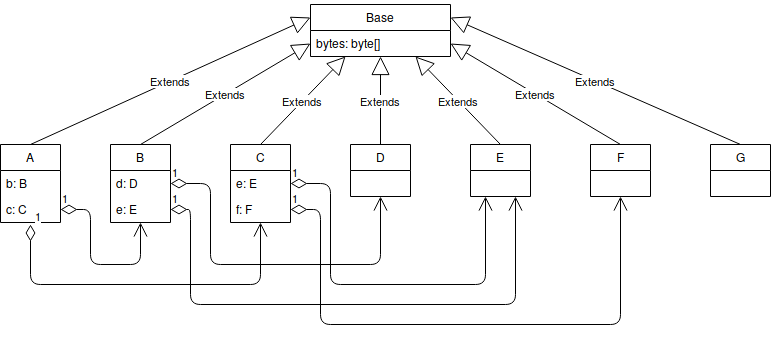

The diagram above was exported from draw.io. Its source (the exported page's mxGraphModel, read from the mxfile embedded in the PNG):
<mxGraphModel dx="2472" dy="1191" grid="1" gridSize="10" guides="1" tooltips="1" connect="1" arrows="1" fold="1" page="1" pageScale="1" pageWidth="827" pageHeight="1169" math="0" shadow="0">
  <root>
    <mxCell id="0" />
    <mxCell id="1" parent="0" />
    <mxCell id="vFb1Ob2hWj4DlVQ35NHK-1" value="Base" style="swimlane;fontStyle=0;childLayout=stackLayout;horizontal=1;startSize=26;fillColor=none;horizontalStack=0;resizeParent=1;resizeParentMax=0;resizeLast=0;collapsible=1;marginBottom=0;" vertex="1" parent="1">
      <mxGeometry x="320" y="20" width="140" height="52" as="geometry" />
    </mxCell>
    <mxCell id="vFb1Ob2hWj4DlVQ35NHK-2" value="bytes: byte[]" style="text;strokeColor=none;fillColor=none;align=left;verticalAlign=top;spacingLeft=4;spacingRight=4;overflow=hidden;rotatable=0;points=[[0,0.5],[1,0.5]];portConstraint=eastwest;" vertex="1" parent="vFb1Ob2hWj4DlVQ35NHK-1">
      <mxGeometry y="26" width="140" height="26" as="geometry" />
    </mxCell>
    <mxCell id="vFb1Ob2hWj4DlVQ35NHK-9" value="Extends" style="endArrow=block;endSize=16;endFill=0;html=1;entryX=0;entryY=0.5;entryDx=0;entryDy=0;exitX=0.5;exitY=0;exitDx=0;exitDy=0;" edge="1" parent="1" source="vFb1Ob2hWj4DlVQ35NHK-17" target="vFb1Ob2hWj4DlVQ35NHK-2">
      <mxGeometry width="160" relative="1" as="geometry">
        <mxPoint x="367" y="190" as="sourcePoint" />
        <mxPoint x="360" y="170" as="targetPoint" />
      </mxGeometry>
    </mxCell>
    <mxCell id="vFb1Ob2hWj4DlVQ35NHK-13" value="A" style="swimlane;fontStyle=0;childLayout=stackLayout;horizontal=1;startSize=26;fillColor=none;horizontalStack=0;resizeParent=1;resizeParentMax=0;resizeLast=0;collapsible=1;marginBottom=0;" vertex="1" parent="1">
      <mxGeometry x="10" y="160" width="60" height="78" as="geometry" />
    </mxCell>
    <mxCell id="vFb1Ob2hWj4DlVQ35NHK-14" value="b: B" style="text;strokeColor=none;fillColor=none;align=left;verticalAlign=top;spacingLeft=4;spacingRight=4;overflow=hidden;rotatable=0;points=[[0,0.5],[1,0.5]];portConstraint=eastwest;" vertex="1" parent="vFb1Ob2hWj4DlVQ35NHK-13">
      <mxGeometry y="26" width="60" height="26" as="geometry" />
    </mxCell>
    <mxCell id="vFb1Ob2hWj4DlVQ35NHK-15" value="c: C" style="text;strokeColor=none;fillColor=none;align=left;verticalAlign=top;spacingLeft=4;spacingRight=4;overflow=hidden;rotatable=0;points=[[0,0.5],[1,0.5]];portConstraint=eastwest;" vertex="1" parent="vFb1Ob2hWj4DlVQ35NHK-13">
      <mxGeometry y="52" width="60" height="26" as="geometry" />
    </mxCell>
    <mxCell id="vFb1Ob2hWj4DlVQ35NHK-17" value="B" style="swimlane;fontStyle=0;childLayout=stackLayout;horizontal=1;startSize=26;fillColor=none;horizontalStack=0;resizeParent=1;resizeParentMax=0;resizeLast=0;collapsible=1;marginBottom=0;" vertex="1" parent="1">
      <mxGeometry x="120" y="160" width="60" height="78" as="geometry" />
    </mxCell>
    <mxCell id="vFb1Ob2hWj4DlVQ35NHK-18" value="d: D" style="text;strokeColor=none;fillColor=none;align=left;verticalAlign=top;spacingLeft=4;spacingRight=4;overflow=hidden;rotatable=0;points=[[0,0.5],[1,0.5]];portConstraint=eastwest;" vertex="1" parent="vFb1Ob2hWj4DlVQ35NHK-17">
      <mxGeometry y="26" width="60" height="26" as="geometry" />
    </mxCell>
    <mxCell id="vFb1Ob2hWj4DlVQ35NHK-19" value="e: E" style="text;strokeColor=none;fillColor=none;align=left;verticalAlign=top;spacingLeft=4;spacingRight=4;overflow=hidden;rotatable=0;points=[[0,0.5],[1,0.5]];portConstraint=eastwest;" vertex="1" parent="vFb1Ob2hWj4DlVQ35NHK-17">
      <mxGeometry y="52" width="60" height="26" as="geometry" />
    </mxCell>
    <mxCell id="vFb1Ob2hWj4DlVQ35NHK-20" value="C" style="swimlane;fontStyle=0;childLayout=stackLayout;horizontal=1;startSize=26;fillColor=none;horizontalStack=0;resizeParent=1;resizeParentMax=0;resizeLast=0;collapsible=1;marginBottom=0;" vertex="1" parent="1">
      <mxGeometry x="240" y="160" width="60" height="78" as="geometry" />
    </mxCell>
    <mxCell id="vFb1Ob2hWj4DlVQ35NHK-21" value="e: E" style="text;strokeColor=none;fillColor=none;align=left;verticalAlign=top;spacingLeft=4;spacingRight=4;overflow=hidden;rotatable=0;points=[[0,0.5],[1,0.5]];portConstraint=eastwest;" vertex="1" parent="vFb1Ob2hWj4DlVQ35NHK-20">
      <mxGeometry y="26" width="60" height="26" as="geometry" />
    </mxCell>
    <mxCell id="vFb1Ob2hWj4DlVQ35NHK-22" value="f: F" style="text;strokeColor=none;fillColor=none;align=left;verticalAlign=top;spacingLeft=4;spacingRight=4;overflow=hidden;rotatable=0;points=[[0,0.5],[1,0.5]];portConstraint=eastwest;" vertex="1" parent="vFb1Ob2hWj4DlVQ35NHK-20">
      <mxGeometry y="52" width="60" height="26" as="geometry" />
    </mxCell>
    <mxCell id="vFb1Ob2hWj4DlVQ35NHK-23" value="D" style="swimlane;fontStyle=0;childLayout=stackLayout;horizontal=1;startSize=26;fillColor=none;horizontalStack=0;resizeParent=1;resizeParentMax=0;resizeLast=0;collapsible=1;marginBottom=0;" vertex="1" parent="1">
      <mxGeometry x="360" y="160" width="60" height="52" as="geometry" />
    </mxCell>
    <mxCell id="vFb1Ob2hWj4DlVQ35NHK-26" value="F" style="swimlane;fontStyle=0;childLayout=stackLayout;horizontal=1;startSize=26;fillColor=none;horizontalStack=0;resizeParent=1;resizeParentMax=0;resizeLast=0;collapsible=1;marginBottom=0;" vertex="1" parent="1">
      <mxGeometry x="600" y="160" width="60" height="52" as="geometry" />
    </mxCell>
    <mxCell id="vFb1Ob2hWj4DlVQ35NHK-27" value="E" style="swimlane;fontStyle=0;childLayout=stackLayout;horizontal=1;startSize=26;fillColor=none;horizontalStack=0;resizeParent=1;resizeParentMax=0;resizeLast=0;collapsible=1;marginBottom=0;" vertex="1" parent="1">
      <mxGeometry x="480" y="160" width="60" height="52" as="geometry" />
    </mxCell>
    <mxCell id="vFb1Ob2hWj4DlVQ35NHK-28" value="G" style="swimlane;fontStyle=0;childLayout=stackLayout;horizontal=1;startSize=26;fillColor=none;horizontalStack=0;resizeParent=1;resizeParentMax=0;resizeLast=0;collapsible=1;marginBottom=0;" vertex="1" parent="1">
      <mxGeometry x="720" y="160" width="60" height="52" as="geometry" />
    </mxCell>
    <mxCell id="vFb1Ob2hWj4DlVQ35NHK-30" value="Extends" style="endArrow=block;endSize=16;endFill=0;html=1;exitX=0.5;exitY=0;exitDx=0;exitDy=0;entryX=0;entryY=0.25;entryDx=0;entryDy=0;" edge="1" parent="1" source="vFb1Ob2hWj4DlVQ35NHK-13" target="vFb1Ob2hWj4DlVQ35NHK-1">
      <mxGeometry width="160" relative="1" as="geometry">
        <mxPoint x="377" y="200" as="sourcePoint" />
        <mxPoint x="320" y="46" as="targetPoint" />
      </mxGeometry>
    </mxCell>
    <mxCell id="vFb1Ob2hWj4DlVQ35NHK-31" value="Extends" style="endArrow=block;endSize=16;endFill=0;html=1;exitX=0.5;exitY=0;exitDx=0;exitDy=0;entryX=0.25;entryY=1;entryDx=0;entryDy=0;" edge="1" parent="1" source="vFb1Ob2hWj4DlVQ35NHK-20" target="vFb1Ob2hWj4DlVQ35NHK-1">
      <mxGeometry width="160" relative="1" as="geometry">
        <mxPoint x="170" y="170" as="sourcePoint" />
        <mxPoint x="370" y="110" as="targetPoint" />
      </mxGeometry>
    </mxCell>
    <mxCell id="vFb1Ob2hWj4DlVQ35NHK-32" value="1" style="endArrow=open;html=1;endSize=12;startArrow=diamondThin;startSize=14;startFill=0;edgeStyle=orthogonalEdgeStyle;align=left;verticalAlign=bottom;entryX=0.5;entryY=1;entryDx=0;entryDy=0;" edge="1" parent="1" target="vFb1Ob2hWj4DlVQ35NHK-20">
      <mxGeometry x="-1" y="3" relative="1" as="geometry">
        <mxPoint x="40" y="240" as="sourcePoint" />
        <mxPoint x="200" y="450" as="targetPoint" />
        <Array as="points">
          <mxPoint x="40" y="300" />
          <mxPoint x="270" y="300" />
        </Array>
      </mxGeometry>
    </mxCell>
    <mxCell id="vFb1Ob2hWj4DlVQ35NHK-33" value="1" style="endArrow=open;html=1;endSize=12;startArrow=diamondThin;startSize=14;startFill=0;edgeStyle=orthogonalEdgeStyle;align=left;verticalAlign=bottom;entryX=0.5;entryY=1;entryDx=0;entryDy=0;exitX=1;exitY=0.5;exitDx=0;exitDy=0;" edge="1" parent="1" source="vFb1Ob2hWj4DlVQ35NHK-15" target="vFb1Ob2hWj4DlVQ35NHK-17">
      <mxGeometry x="-1" y="3" relative="1" as="geometry">
        <mxPoint x="50" y="250" as="sourcePoint" />
        <mxPoint x="290" y="248" as="targetPoint" />
        <Array as="points">
          <mxPoint x="100" y="225" />
          <mxPoint x="100" y="280" />
          <mxPoint x="150" y="280" />
        </Array>
      </mxGeometry>
    </mxCell>
    <mxCell id="vFb1Ob2hWj4DlVQ35NHK-35" value="Extends" style="endArrow=block;endSize=16;endFill=0;html=1;exitX=0.5;exitY=0;exitDx=0;exitDy=0;entryX=0.5;entryY=1;entryDx=0;entryDy=0;" edge="1" parent="1" source="vFb1Ob2hWj4DlVQ35NHK-23" target="vFb1Ob2hWj4DlVQ35NHK-1">
      <mxGeometry width="160" relative="1" as="geometry">
        <mxPoint x="280" y="170" as="sourcePoint" />
        <mxPoint x="365" y="82" as="targetPoint" />
      </mxGeometry>
    </mxCell>
    <mxCell id="vFb1Ob2hWj4DlVQ35NHK-36" value="Extends" style="endArrow=block;endSize=16;endFill=0;html=1;exitX=0.5;exitY=0;exitDx=0;exitDy=0;entryX=0.75;entryY=1;entryDx=0;entryDy=0;" edge="1" parent="1" source="vFb1Ob2hWj4DlVQ35NHK-27" target="vFb1Ob2hWj4DlVQ35NHK-1">
      <mxGeometry width="160" relative="1" as="geometry">
        <mxPoint x="400" y="170" as="sourcePoint" />
        <mxPoint x="400" y="82" as="targetPoint" />
      </mxGeometry>
    </mxCell>
    <mxCell id="vFb1Ob2hWj4DlVQ35NHK-37" value="Extends" style="endArrow=block;endSize=16;endFill=0;html=1;exitX=0.5;exitY=0;exitDx=0;exitDy=0;entryX=1;entryY=0.75;entryDx=0;entryDy=0;" edge="1" parent="1" source="vFb1Ob2hWj4DlVQ35NHK-26" target="vFb1Ob2hWj4DlVQ35NHK-1">
      <mxGeometry width="160" relative="1" as="geometry">
        <mxPoint x="520" y="170" as="sourcePoint" />
        <mxPoint x="435" y="82" as="targetPoint" />
      </mxGeometry>
    </mxCell>
    <mxCell id="vFb1Ob2hWj4DlVQ35NHK-38" value="Extends" style="endArrow=block;endSize=16;endFill=0;html=1;exitX=0.5;exitY=0;exitDx=0;exitDy=0;entryX=1;entryY=0.25;entryDx=0;entryDy=0;" edge="1" parent="1" source="vFb1Ob2hWj4DlVQ35NHK-28" target="vFb1Ob2hWj4DlVQ35NHK-1">
      <mxGeometry width="160" relative="1" as="geometry">
        <mxPoint x="640" y="170" as="sourcePoint" />
        <mxPoint x="470" y="69" as="targetPoint" />
      </mxGeometry>
    </mxCell>
    <mxCell id="vFb1Ob2hWj4DlVQ35NHK-40" value="1" style="endArrow=open;html=1;endSize=12;startArrow=diamondThin;startSize=14;startFill=0;edgeStyle=orthogonalEdgeStyle;align=left;verticalAlign=bottom;entryX=0.5;entryY=1;entryDx=0;entryDy=0;exitX=1;exitY=0.5;exitDx=0;exitDy=0;" edge="1" parent="1" source="vFb1Ob2hWj4DlVQ35NHK-18" target="vFb1Ob2hWj4DlVQ35NHK-23">
      <mxGeometry x="-1" y="3" relative="1" as="geometry">
        <mxPoint x="80" y="235" as="sourcePoint" />
        <mxPoint x="160" y="248" as="targetPoint" />
        <Array as="points">
          <mxPoint x="220" y="199" />
          <mxPoint x="220" y="280" />
          <mxPoint x="390" y="280" />
        </Array>
      </mxGeometry>
    </mxCell>
    <mxCell id="vFb1Ob2hWj4DlVQ35NHK-41" value="1" style="endArrow=open;html=1;endSize=12;startArrow=diamondThin;startSize=14;startFill=0;edgeStyle=orthogonalEdgeStyle;align=left;verticalAlign=bottom;entryX=0.75;entryY=1;entryDx=0;entryDy=0;exitX=1;exitY=0.5;exitDx=0;exitDy=0;" edge="1" parent="1" source="vFb1Ob2hWj4DlVQ35NHK-19" target="vFb1Ob2hWj4DlVQ35NHK-27">
      <mxGeometry x="-1" y="3" relative="1" as="geometry">
        <mxPoint x="190" y="209" as="sourcePoint" />
        <mxPoint x="400" y="222" as="targetPoint" />
        <Array as="points">
          <mxPoint x="200" y="225" />
          <mxPoint x="200" y="320" />
          <mxPoint x="525" y="320" />
        </Array>
      </mxGeometry>
    </mxCell>
    <mxCell id="vFb1Ob2hWj4DlVQ35NHK-42" value="1" style="endArrow=open;html=1;endSize=12;startArrow=diamondThin;startSize=14;startFill=0;edgeStyle=orthogonalEdgeStyle;align=left;verticalAlign=bottom;entryX=0.25;entryY=1;entryDx=0;entryDy=0;exitX=1;exitY=0.5;exitDx=0;exitDy=0;" edge="1" parent="1" source="vFb1Ob2hWj4DlVQ35NHK-21" target="vFb1Ob2hWj4DlVQ35NHK-27">
      <mxGeometry x="-1" y="3" relative="1" as="geometry">
        <mxPoint x="190" y="209" as="sourcePoint" />
        <mxPoint x="400" y="222" as="targetPoint" />
        <Array as="points">
          <mxPoint x="340" y="199" />
          <mxPoint x="340" y="300" />
          <mxPoint x="495" y="300" />
        </Array>
      </mxGeometry>
    </mxCell>
    <mxCell id="vFb1Ob2hWj4DlVQ35NHK-43" value="1" style="endArrow=open;html=1;endSize=12;startArrow=diamondThin;startSize=14;startFill=0;edgeStyle=orthogonalEdgeStyle;align=left;verticalAlign=bottom;entryX=0.5;entryY=1;entryDx=0;entryDy=0;exitX=1;exitY=0.5;exitDx=0;exitDy=0;" edge="1" parent="1" source="vFb1Ob2hWj4DlVQ35NHK-22" target="vFb1Ob2hWj4DlVQ35NHK-26">
      <mxGeometry x="-1" y="3" relative="1" as="geometry">
        <mxPoint x="320" y="222" as="sourcePoint" />
        <mxPoint x="505" y="222" as="targetPoint" />
        <Array as="points">
          <mxPoint x="330" y="225" />
          <mxPoint x="330" y="340" />
          <mxPoint x="630" y="340" />
        </Array>
      </mxGeometry>
    </mxCell>
  </root>
</mxGraphModel>